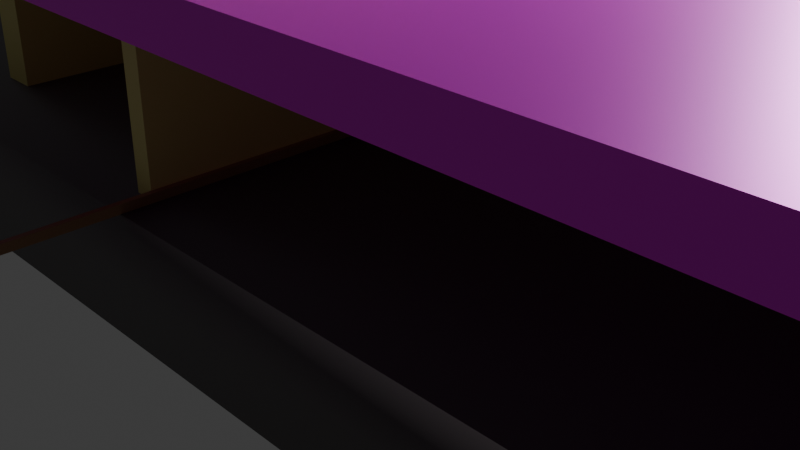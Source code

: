 # Source: escena.blend  (saved by Blender 5.1.30; exported with 4.5.12 LTS)
import bpy
from mathutils import Matrix  # noqa: F401  (used for matrix-valued properties, if any)

bpy.ops.wm.read_factory_settings(use_empty=True)
scene = bpy.context.scene
scene.name = 'Scene'

# ---- collections
col_collection = bpy.data.collections.new('Collection'); scene.collection.children.link(col_collection)

# ---- images (referenced by path relative to the original .blend; pixels are not part of the script)
import os
ASSET_DIR = os.environ.get("B2B_ASSET_DIR", "")  # directory of the original .blend (textures are referenced by path, not embedded)
HERE = os.path.dirname(os.path.abspath(__file__))  # packed textures are extracted next to this script under _unpacked/

def load_image(name, relpath, width, height, colorspace="sRGB"):
    """Load a texture the original file referenced (path relative to the .blend, or extracted next to this script)."""
    p = next((c for c in (os.path.join(HERE, relpath), os.path.join(ASSET_DIR, relpath)) if relpath and os.path.exists(c)), "")
    if p:
        img = bpy.data.images.load(p, check_existing=True)
        img.name = name
    else:  # same state as the original file: an image datablock whose file is absent (Cycles renders it pink)
        img = bpy.data.images.new(name, width, height)
        img.source = "FILE"
        img.filepath = "//" + (relpath or name)
    img.colorspace_settings.name = colorspace
    return img
img_textura_cielo_png = load_image('TEXTURA_CIELO.png', 'texturas/TEXTURA_CIELO.png', 1024, 1024, 'sRGB')

# ---- materials (node trees are filled in below, after node groups)
mat_material = bpy.data.materials.new('Material')
mat_material.alpha_threshold = 0.0
mat_material.use_backface_culling_lightprobe_volume = False
mat_material.roughness = 0.5
mat_material.line_color = (0.0, 0.0, 0.0, 1.0)
mat_material_002 = bpy.data.materials.new('Material.002')
mat_material_001 = bpy.data.materials.new('Material.001')
mat_material_001.alpha_threshold = 0.0
mat_material_001.use_backface_culling_lightprobe_volume = False
mat_material_001.roughness = 0.5
mat_material_001.line_color = (0.0, 0.0, 0.0, 1.0)
mat_material_005 = bpy.data.materials.new('Material.005')
mat_material_006 = bpy.data.materials.new('Material.006')
mat_material_007 = bpy.data.materials.new('Material.007')
mat_material_008 = bpy.data.materials.new('Material.008')

# ---- node groups
ng_smooth_by_angle = bpy.data.node_groups.new('Smooth by Angle', 'GeometryNodeTree')
_s = ng_smooth_by_angle.interface.new_socket(name='Mesh', in_out='OUTPUT', socket_type='NodeSocketGeometry')
_s = ng_smooth_by_angle.interface.new_socket(name='Mesh', in_out='INPUT', socket_type='NodeSocketGeometry')
_s = ng_smooth_by_angle.interface.new_socket(name='Angle', in_out='INPUT', socket_type='NodeSocketFloat')
_s.subtype = 'ANGLE'
_s.default_value = 0.5236
_s.min_value = 0.0
_s.max_value = 3.142
_s.description = 'Maximum face angle for smooth edges'
_s = ng_smooth_by_angle.interface.new_socket(name='Ignore Sharpness', in_out='INPUT', socket_type='NodeSocketBool')
_s.force_non_field = True
ng_smooth_by_angle.is_modifier = True
_N = ng_smooth_by_angle.nodes; _L = ng_smooth_by_angle.links
n0 = _N.new('GeometryNodeSetShadeSmooth'); n0.name = 'Set Shade Smooth'; n0.location = (120, -80)
n0.domain = 'EDGE'
n1 = _N.new('GeometryNodeSetShadeSmooth'); n1.name = 'Set Shade Smooth.001'; n1.location = (300, -80)
n2 = _N.new('NodeGroupOutput'); n2.name = 'Group Output'; n2.location = (480, -80)
n3 = _N.new('GeometryNodeInputMeshEdgeAngle'); n3.name = 'Edge Angle'; n3.location = (-440, -240)
n4 = _N.new('NodeGroupInput'); n4.name = 'Group Input'; n4.location = (-80, -80)
n5 = _N.new('GeometryNodeInputEdgeSmooth'); n5.name = 'Is Edge Smooth'; n5.location = (-260, -120)
n6 = _N.new('GeometryNodeInputShadeSmooth'); n6.name = 'Is Shade Smooth'; n6.location = (-440, -397)
n7 = _N.new('FunctionNodeCompare'); n7.name = 'Compare'; n7.location = (-260, -260)
n7.operation = 'LESS_EQUAL'
n7.inputs[6].default_value = (0.0, 0.0, 0.0, 0.0)
n7.inputs[7].default_value = (0.0, 0.0, 0.0, 0.0)
n8 = _N.new('FunctionNodeBooleanMath'); n8.name = 'Boolean Math.001'; n8.location = (-80, -260)
n9 = _N.new('NodeGroupInput'); n9.name = 'Group Input.001'; n9.location = (-440, -329)
n10 = _N.new('NodeGroupInput'); n10.name = 'Group Input.002'; n10.location = (-259, -189)
n11 = _N.new('FunctionNodeBooleanMath'); n11.name = 'Boolean Math'; n11.location = (-80, -149)
n11.operation = 'OR'
n12 = _N.new('FunctionNodeBooleanMath'); n12.name = 'Boolean Math.002'; n12.location = (-260, -380)
n12.operation = 'OR'
n13 = _N.new('NodeGroupInput'); n13.name = 'Group Input.003'; n13.location = (-440, -460)
_L.new(n3.outputs[0], n7.inputs[0])
_L.new(n1.outputs[0], n2.inputs[0])
_L.new(n9.outputs[1], n7.inputs[1])
_L.new(n7.outputs[0], n8.inputs[0])
_L.new(n4.outputs[0], n0.inputs[0])
_L.new(n0.outputs[0], n1.inputs[0])
_L.new(n8.outputs[0], n0.inputs[2])
_L.new(n10.outputs[2], n11.inputs[1])
_L.new(n5.outputs[0], n11.inputs[0])
_L.new(n11.outputs[0], n0.inputs[1])
_L.new(n13.outputs[2], n12.inputs[1])
_L.new(n6.outputs[0], n12.inputs[0])
_L.new(n12.outputs[0], n8.inputs[1])
n2.is_active_output = True

# ---- material node trees
mat_material.use_nodes = True; mat_material.node_tree.nodes.clear()
_N = mat_material.node_tree.nodes; _L = mat_material.node_tree.links
n0 = _N.new('ShaderNodeOutputMaterial'); n0.name = 'Material Output'; n0.location = (200, 100)
n1 = _N.new('ShaderNodeBsdfPrincipled'); n1.name = 'Principled BSDF'; n1.location = (-200, 100)
n1.inputs[0].default_value = (0.09935, 0.08657, 0.08891, 1.0)
_L.new(n1.outputs[0], n0.inputs[0])
n0.is_active_output = True
mat_material_002.use_nodes = True; mat_material_002.node_tree.nodes.clear()
_N = mat_material_002.node_tree.nodes; _L = mat_material_002.node_tree.links
n0 = _N.new('ShaderNodeBsdfPrincipled'); n0.name = 'Principled BSDF'; n0.location = (-200, 100)
n0.inputs[0].default_value = (0.8, 0.7628, 0.2632, 1.0)
n1 = _N.new('ShaderNodeOutputMaterial'); n1.name = 'Material Output'; n1.location = (200, 100)
_L.new(n0.outputs[0], n1.inputs[0])
n1.is_active_output = True
mat_material_001.use_nodes = True; mat_material_001.node_tree.nodes.clear()
_N = mat_material_001.node_tree.nodes; _L = mat_material_001.node_tree.links
n0 = _N.new('ShaderNodeOutputMaterial'); n0.name = 'Material Output'; n0.location = (200, 100)
n1 = _N.new('ShaderNodeBsdfPrincipled'); n1.name = 'Principled BSDF'; n1.location = (-200, 100)
n1.inputs[1].default_value = 0.2727
n1.inputs[2].default_value = 0.443
n2 = _N.new('ShaderNodeTexImage'); n2.name = 'Image Texture'; n2.location = (-606, 118)
n2.image = img_textura_cielo_png
n2.interpolation = 'Closest'
_L.new(n1.outputs[0], n0.inputs[0])
_L.new(n2.outputs[0], n1.inputs[0])
n0.is_active_output = True
mat_material_005.use_nodes = True; mat_material_005.node_tree.nodes.clear()
_N = mat_material_005.node_tree.nodes; _L = mat_material_005.node_tree.links
n0 = _N.new('ShaderNodeBsdfPrincipled'); n0.name = 'Principled BSDF'; n0.location = (-200, 100)
n0.inputs[0].default_value = (0.3505, 0.2244, 0.1054, 1.0)
n1 = _N.new('ShaderNodeOutputMaterial'); n1.name = 'Material Output'; n1.location = (200, 100)
_L.new(n0.outputs[0], n1.inputs[0])
n1.is_active_output = True
mat_material_006.use_nodes = True; mat_material_006.node_tree.nodes.clear()
_N = mat_material_006.node_tree.nodes; _L = mat_material_006.node_tree.links
n0 = _N.new('ShaderNodeBsdfPrincipled'); n0.name = 'Principled BSDF'; n0.location = (-200, 100)
n0.inputs[0].default_value = (0.3505, 0.2244, 0.1054, 1.0)
n1 = _N.new('ShaderNodeOutputMaterial'); n1.name = 'Material Output'; n1.location = (200, 100)
_L.new(n0.outputs[0], n1.inputs[0])
n1.is_active_output = True
mat_material_007.use_nodes = True; mat_material_007.node_tree.nodes.clear()
_N = mat_material_007.node_tree.nodes; _L = mat_material_007.node_tree.links
n0 = _N.new('ShaderNodeBsdfPrincipled'); n0.name = 'Principled BSDF'; n0.location = (-200, 100)
n0.inputs[0].default_value = (0.3505, 0.2244, 0.1054, 1.0)
n1 = _N.new('ShaderNodeOutputMaterial'); n1.name = 'Material Output'; n1.location = (200, 100)
_L.new(n0.outputs[0], n1.inputs[0])
n1.is_active_output = True
mat_material_008.use_nodes = True; mat_material_008.node_tree.nodes.clear()
_N = mat_material_008.node_tree.nodes; _L = mat_material_008.node_tree.links
n0 = _N.new('ShaderNodeBsdfPrincipled'); n0.name = 'Principled BSDF'; n0.location = (-200, 100)
n0.inputs[0].default_value = (0.3505, 0.2244, 0.1054, 1.0)
n1 = _N.new('ShaderNodeOutputMaterial'); n1.name = 'Material Output'; n1.location = (200, 100)
_L.new(n0.outputs[0], n1.inputs[0])
n1.is_active_output = True

# ---- world
world_world = bpy.data.worlds.new('World'); scene.world = world_world
world_world.use_nodes = True; world_world.node_tree.nodes.clear()
_N = world_world.node_tree.nodes; _L = world_world.node_tree.links
n0 = _N.new('ShaderNodeOutputWorld'); n0.name = 'World Output'; n0.location = (200, 100)
n1 = _N.new('ShaderNodeBackground'); n1.name = 'Background'; n1.location = (-200, 100)
n1.inputs[0].default_value = (0.05088, 0.05088, 0.05088, 1.0)
_L.new(n1.outputs[0], n0.inputs[0])
n0.is_active_output = True
world_world.color = (0.05088, 0.05088, 0.05088)
world_world.sun_shadow_jitter_overblur = 0.0

# ---- cameras
cam_camera = bpy.data.cameras.new('Camera')
cam_camera.clip_end = 100.0
cam_camera.ortho_scale = 7.314

# ---- lights
light_light = bpy.data.lights.new('Light', 'POINT')
light_light.energy = 1000.0
light_light.shadow_soft_size = 0.1

# ---- meshes
me_cube = bpy.data.meshes.new('Cube')
me_cube.from_pydata([(18.68, 6.526, -0.1052), (18.68, 6.526, -1.0), (18.68, -1.0, -0.1052), (18.68, -1.0, -1.0), (-9.841, 6.526, -0.1052), (-9.841, 6.526, -1.0), (-9.841, -1.0, -0.1052), (-9.841, -1.0, -1.0)], [], [(0, 4, 6, 2), (3, 2, 6, 7), (7, 6, 4, 5), (5, 1, 3, 7), (1, 0, 2, 3), (5, 4, 0, 1)])
me_cube.polygons.foreach_set('use_smooth', [True] * 6)
_uv = me_cube.uv_layers.new(name='UVMap')
_uv.uv.foreach_set('vector', [0.625, 0.5, 0.875, 0.5, 0.875, 0.75, 0.625, 0.75, 0.375, 0.75, 0.625, 0.75, 0.625, 1.0, 0.375, 1.0, 0.375, 0.0, 0.625, 0.0, 0.625, 0.25, 0.375, 0.25, 0.125, 0.5, 0.375, 0.5, 0.375, 0.75, 0.125, 0.75, 0.375, 0.5, 0.625, 0.5, 0.625, 0.75, 0.375, 0.75, 0.375, 0.25, 0.625, 0.25, 0.625, 0.5, 0.375, 0.5])
me_cube.materials.append(mat_material)
me_cube.use_mirror_vertex_groups = False
me_cube.update()
me_cube_001 = bpy.data.meshes.new('Cube.001')
me_cube_001.from_pydata([(-8.266, -0.2688, -7.103), (-8.266, -0.2688, -1.897), (-8.266, 0.2688, -7.103), (-8.266, 0.2688, -1.897), (28.27, -0.2688, -7.103), (28.27, -0.2688, -1.897), (28.27, 0.2688, -7.103), (28.27, 0.2688, -1.897)], [], [(0, 1, 3, 2), (2, 3, 7, 6), (6, 7, 5, 4), (4, 5, 1, 0), (2, 6, 4, 0), (7, 3, 1, 5)])
_uv = me_cube_001.uv_layers.new(name='UVMap')
_uv.uv.foreach_set('vector', [0.375, 0.0, 0.625, 0.0, 0.625, 0.25, 0.375, 0.25, 0.375, 0.25, 0.625, 0.25, 0.625, 0.5, 0.375, 0.5, 0.375, 0.5, 0.625, 0.5, 0.625, 0.75, 0.375, 0.75, 0.375, 0.75, 0.625, 0.75, 0.625, 1.0, 0.375, 1.0, 0.125, 0.5, 0.375, 0.5, 0.375, 0.75, 0.125, 0.75, 0.625, 0.5, 0.875, 0.5, 0.875, 0.75, 0.625, 0.75])
me_cube_001.materials.append(mat_material_002)
me_cube_001.update()
me_cube_003 = bpy.data.meshes.new('Cube.003')
me_cube_003.from_pydata([(-0.5462, -2.663, -8.3), (-0.5462, -2.663, -2.7), (-0.5462, 5.663, -8.3), (-0.5462, 5.663, -2.7), (0.5462, -2.663, -8.3), (0.5462, -2.663, -2.7), (0.5462, 5.663, -8.3), (0.5462, 5.663, -2.7)], [], [(0, 1, 3, 2), (2, 3, 7, 6), (6, 7, 5, 4), (4, 5, 1, 0), (2, 6, 4, 0), (7, 3, 1, 5)])
_uv = me_cube_003.uv_layers.new(name='UVMap')
_uv.uv.foreach_set('vector', [0.375, 0.0, 0.625, 0.0, 0.625, 0.25, 0.375, 0.25, 0.375, 0.25, 0.625, 0.25, 0.625, 0.5, 0.375, 0.5, 0.375, 0.5, 0.625, 0.5, 0.625, 0.75, 0.375, 0.75, 0.375, 0.75, 0.625, 0.75, 0.625, 1.0, 0.375, 1.0, 0.125, 0.5, 0.375, 0.5, 0.375, 0.75, 0.125, 0.75, 0.625, 0.5, 0.875, 0.5, 0.875, 0.75, 0.625, 0.75])
me_cube_003.materials.append(mat_material_002)
me_cube_003.update()
me_cube_004 = bpy.data.meshes.new('Cube.004')
me_cube_004.from_pydata([(-7.401, -0.568, -8.544), (-7.401, -0.568, -3.156), (-7.401, 0.568, -8.544), (-7.401, 0.568, -3.156), (29.4, -0.568, -8.544), (29.4, -0.568, -3.156), (29.4, 0.568, -8.544), (29.4, 0.568, -3.156), (1.665, 0.568, -5.302), (-2.151, 0.568, -5.307), (-2.154, 0.568, -6.962), (1.663, 0.568, -6.971), (-2.154, -0.7804, -6.962), (1.663, -0.7804, -6.971), (1.665, -0.7804, -4.982), (-2.151, -0.7804, -4.987)], [], [(0, 1, 3, 2), (2, 10, 11, 8, 7, 6), (6, 7, 5, 4), (4, 5, 1, 0), (2, 6, 4, 0), (7, 3, 1, 5), (7, 8, 9, 10, 2, 3), (10, 9, 15, 12), (8, 11, 13, 14), (9, 8, 14, 15)])
_uv = me_cube_004.uv_layers.new(name='UVMap')
_uv.uv.foreach_set('vector', [0.375, 0.0, 0.625, 0.0, 0.625, 0.25, 0.375, 0.25, 0.375, 0.25, 0.4484, 0.2965, 0.448, 0.3224, 0.5403, 0.3225, 0.625, 0.5, 0.375, 0.5, 0.375, 0.5, 0.625, 0.5, 0.625, 0.75, 0.375, 0.75, 0.375, 0.75, 0.625, 0.75, 0.625, 1.0, 0.375, 1.0, 0.125, 0.5, 0.375, 0.5, 0.375, 0.75, 0.125, 0.75, 0.625, 0.5, 0.875, 0.5, 0.875, 0.75, 0.625, 0.75, 0.625, 0.5, 0.5403, 0.3225, 0.54, 0.2965, 0.4484, 0.2965, 0.375, 0.25, 0.625, 0.25, 0.4484, 0.2965, 0.54, 0.2965, 0.54, 0.2965, 0.4484, 0.2965, 0.5403, 0.3225, 0.448, 0.3224, 0.448, 0.3224, 0.5403, 0.3225, 0.54, 0.2965, 0.5403, 0.3225, 0.5403, 0.3225, 0.54, 0.2965])
me_cube_004.materials.append(mat_material_002)
me_cube_004.update()
me_cube_005 = bpy.data.meshes.new('Cube.005')
me_cube_005.from_pydata([(35.52, 12.05, -0.6578), (35.52, 12.05, -1.0), (35.52, -8.736, -0.6578), (35.52, -8.736, -1.0), (-14.21, 12.05, -0.6578), (-14.21, 12.05, -1.0), (-14.21, -8.736, -0.6578), (-14.21, -8.736, -1.0)], [], [(0, 4, 6, 2), (3, 2, 6, 7), (7, 6, 4, 5), (5, 1, 3, 7), (1, 0, 2, 3), (5, 4, 0, 1)])
_uv = me_cube_005.uv_layers.new(name='UVMap')
_uv.uv.foreach_set('vector', [0.625, 0.5, 0.875, 0.5, 0.875, 0.75, 0.625, 0.75, 0.375, 0.75, 0.625, 0.75, 0.625, 1.0, 0.375, 1.0, 0.375, 0.0, 0.625, 0.0, 0.625, 0.25, 0.375, 0.25, 0.125, 0.5, 0.375, 0.5, 0.375, 0.75, 0.125, 0.75, 0.375, 0.5, 0.625, 0.5, 0.625, 0.75, 0.375, 0.75, 0.375, 0.25, 0.625, 0.25, 0.625, 0.5, 0.375, 0.5])
me_cube_005.materials.append(mat_material_001)
me_cube_005.use_mirror_vertex_groups = False
me_cube_005.update()
me_cube_007 = bpy.data.meshes.new('Cube.007')
me_cube_007.from_pydata([(-2.309, -0.2038, -2.628), (-2.309, -0.2038, 2.628), (-2.309, 0.2038, -2.628), (-2.309, 0.2038, 2.628), (2.309, -0.2038, -2.628), (2.309, -0.2038, 2.628), (2.309, 0.2038, -2.628), (2.309, 0.2038, 2.628)], [], [(0, 1, 3, 2), (2, 3, 7, 6), (6, 7, 5, 4), (4, 5, 1, 0), (2, 6, 4, 0), (7, 3, 1, 5)])
_uv = me_cube_007.uv_layers.new(name='UVMap')
_uv.uv.foreach_set('vector', [0.375, 0.0, 0.625, 0.0, 0.625, 0.25, 0.375, 0.25, 0.375, 0.25, 0.625, 0.25, 0.625, 0.5, 0.375, 0.5, 0.375, 0.5, 0.625, 0.5, 0.625, 0.75, 0.375, 0.75, 0.375, 0.75, 0.625, 0.75, 0.625, 1.0, 0.375, 1.0, 0.125, 0.5, 0.375, 0.5, 0.375, 0.75, 0.125, 0.75, 0.625, 0.5, 0.875, 0.5, 0.875, 0.75, 0.625, 0.75])
me_cube_007.materials.append(mat_material_002)
me_cube_007.update()
me_cube_008 = bpy.data.meshes.new('Cube.008')
me_cube_008.from_pydata([(-0.2635, -4.908, -3.103), (-0.2635, -4.908, 2.003), (-0.2635, 4.908, -3.103), (-0.2635, 4.908, 2.003), (0.2635, -4.908, -3.103), (0.2635, -4.908, 2.003), (0.2635, 4.908, -3.103), (0.2635, 4.908, 2.003)], [], [(0, 1, 3, 2), (2, 3, 7, 6), (6, 7, 5, 4), (4, 5, 1, 0), (2, 6, 4, 0), (7, 3, 1, 5)])
_uv = me_cube_008.uv_layers.new(name='UVMap')
_uv.uv.foreach_set('vector', [0.375, 0.0, 0.625, 0.0, 0.625, 0.25, 0.375, 0.25, 0.375, 0.25, 0.625, 0.25, 0.625, 0.5, 0.375, 0.5, 0.375, 0.5, 0.625, 0.5, 0.625, 0.75, 0.375, 0.75, 0.375, 0.75, 0.625, 0.75, 0.625, 1.0, 0.375, 1.0, 0.125, 0.5, 0.375, 0.5, 0.375, 0.75, 0.125, 0.75, 0.625, 0.5, 0.875, 0.5, 0.875, 0.75, 0.625, 0.75])
me_cube_008.materials.append(mat_material_002)
me_cube_008.update()
me_cube_014 = bpy.data.meshes.new('Cube.014')
me_cube_014.from_pydata([(-0.138, -6.036, -2.879), (-0.138, -6.036, 2.879), (-0.138, 6.036, -2.879), (-0.138, 6.036, 2.879), (0.138, -6.036, -2.879), (0.138, -6.036, 2.879), (0.138, 6.036, -2.879), (0.138, 6.036, 2.879), (-0.138, 6.036, -2.879), (-0.138, -6.036, -2.879), (-0.138, -6.036, 2.879), (-0.138, 6.036, 2.879), (0.138, 6.036, -2.879), (0.138, 6.036, 2.879), (0.138, -6.036, -2.879), (0.138, -6.036, 2.879), (-0.138, 6.036, -2.879), (-0.138, -6.036, -2.879), (-0.138, -6.036, 2.879), (-0.138, 6.036, 2.879), (0.138, 6.036, -2.879), (0.138, 6.036, 2.879), (0.138, -6.036, -2.879), (0.138, -6.036, 2.879), (0.138, 1.35, -0.04034), (0.138, 2.869, -0.05046), (0.138, 2.9, -1.945), (0.138, 1.342, -1.906), (0.138, 1.35, -0.04034), (0.138, 2.869, -0.05046), (0.138, 2.9, -1.945), (0.138, 1.342, -1.906), (-1.974, 1.35, -0.04034), (-1.974, 2.869, -0.05046), (-1.974, 2.9, -1.945), (-1.974, 1.342, -1.906)], [], [(2, 6, 12, 8), (2, 3, 7, 6), (6, 7, 13, 12), (4, 5, 1, 0), (4, 0, 9, 14), (0, 1, 10, 9), (11, 8, 16, 19), (13, 11, 19, 21), (15, 14, 22, 23), (10, 15, 23, 18), (1, 5, 15, 10), (5, 4, 14, 15), (7, 3, 11, 13), (3, 2, 8, 11), (20, 26, 27, 22), (16, 20, 22, 17), (21, 19, 18, 23), (9, 10, 18, 17), (14, 9, 17, 22), (12, 13, 21, 20), (8, 12, 20, 16), (31, 30, 34, 35), (22, 27, 24, 25, 26, 20, 21, 23), (26, 25, 29, 30), (27, 26, 30, 31), (25, 24, 28, 29), (24, 27, 31, 28), (29, 28, 32, 33), (28, 31, 35, 32), (30, 29, 33, 34)])
me_cube_014.polygons.foreach_set('use_smooth', [True] * 30)
_uv = me_cube_014.uv_layers.new(name='UVMap')
_uv.uv.foreach_set('vector', [0.375, 0.25, 0.375, 0.5, 0.375, 0.5, 0.375, 0.25, 0.375, 0.25, 0.625, 0.25, 0.625, 0.5, 0.375, 0.5, 0.375, 0.5, 0.625, 0.5, 0.625, 0.5, 0.375, 0.5, 0.375, 0.75, 0.625, 0.75, 0.625, 1.0, 0.375, 1.0, 0.375, 0.75, 0.375, 1.0, 0.375, 1.0, 0.375, 0.75, 0.375, 1.0, 0.625, 1.0, 0.625, 1.0, 0.375, 1.0, 0.625, 0.25, 0.375, 0.25, 0.375, 0.25, 0.625, 0.25, 0.625, 0.5, 0.625, 0.25, 0.625, 0.25, 0.625, 0.5, 0.625, 0.75, 0.375, 0.75, 0.375, 0.75, 0.625, 0.75, 0.625, 1.0, 0.625, 0.75, 0.625, 0.75, 0.625, 1.0, 0.625, 1.0, 0.625, 0.75, 0.625, 0.75, 0.625, 1.0, 0.625, 0.75, 0.375, 0.75, 0.375, 0.75, 0.625, 0.75, 0.625, 0.5, 0.625, 0.25, 0.625, 0.25, 0.625, 0.5, 0.625, 0.25, 0.375, 0.25, 0.375, 0.25, 0.625, 0.25, 0.375, 0.5, 0.4155, 0.5649, 0.4172, 0.5972, 0.375, 0.75, 0.125, 0.5, 0.375, 0.5, 0.375, 0.75, 0.125, 0.75, 0.625, 0.5, 0.875, 0.5, 0.875, 0.75, 0.625, 0.75, 0.375, 1.0, 0.625, 1.0, 0.625, 1.0, 0.375, 1.0, 0.375, 0.75, 0.375, 1.0, 0.375, 1.0, 0.375, 0.75, 0.375, 0.5, 0.625, 0.5, 0.625, 0.5, 0.375, 0.5, 0.375, 0.25, 0.375, 0.5, 0.375, 0.5, 0.375, 0.25, 0.4172, 0.5972, 0.4155, 0.5649, 0.4155, 0.5649, 0.4172, 0.5972, 0.375, 0.75, 0.4172, 0.5972, 0.4982, 0.597, 0.4978, 0.5656, 0.4155, 0.5649, 0.375, 0.5, 0.625, 0.5, 0.625, 0.75, 0.4155, 0.5649, 0.4978, 0.5656, 0.4978, 0.5656, 0.4155, 0.5649, 0.4172, 0.5972, 0.4155, 0.5649, 0.4155, 0.5649, 0.4172, 0.5972, 0.4978, 0.5656, 0.4982, 0.597, 0.4982, 0.597, 0.4978, 0.5656, 0.4982, 0.597, 0.4172, 0.5972, 0.4172, 0.5972, 0.4982, 0.597, 0.4978, 0.5656, 0.4982, 0.597, 0.4982, 0.597, 0.4978, 0.5656, 0.4982, 0.597, 0.4172, 0.5972, 0.4172, 0.5972, 0.4982, 0.597, 0.4155, 0.5649, 0.4978, 0.5656, 0.4978, 0.5656, 0.4155, 0.5649])
me_cube_014.materials.append(mat_material_002)
me_cube_014.update()
me_cube_002 = bpy.data.meshes.new('Cube.002')
me_cube_002.from_pydata([(-7.335, -0.03785, -0.05838), (-7.335, -0.03785, 0.05838), (-7.335, 0.03785, -0.05838), (-7.335, 0.03785, 0.05838), (25.24, -0.03785, -0.05838), (25.24, -0.03785, 0.05838), (25.24, 0.03785, -0.05838), (25.24, 0.03785, 0.05838)], [], [(0, 1, 3, 2), (2, 3, 7, 6), (6, 7, 5, 4), (4, 5, 1, 0), (2, 6, 4, 0), (7, 3, 1, 5)])
_uv = me_cube_002.uv_layers.new(name='UVMap')
_uv.uv.foreach_set('vector', [0.375, 0.0, 0.625, 0.0, 0.625, 0.25, 0.375, 0.25, 0.375, 0.25, 0.625, 0.25, 0.625, 0.5, 0.375, 0.5, 0.375, 0.5, 0.625, 0.5, 0.625, 0.75, 0.375, 0.75, 0.375, 0.75, 0.625, 0.75, 0.625, 1.0, 0.375, 1.0, 0.125, 0.5, 0.375, 0.5, 0.375, 0.75, 0.125, 0.75, 0.625, 0.5, 0.875, 0.5, 0.875, 0.75, 0.625, 0.75])
me_cube_002.materials.append(mat_material_005)
me_cube_002.update()
me_cube_006 = bpy.data.meshes.new('Cube.006')
me_cube_006.from_pydata([(-7.335, -0.03785, -0.05838), (-7.335, -0.03785, 0.05838), (-7.335, 0.03785, -0.05838), (-7.335, 0.03785, 0.05838), (25.24, -0.03785, -0.05838), (25.24, -0.03785, 0.05838), (25.24, 0.03785, -0.05838), (25.24, 0.03785, 0.05838)], [], [(0, 1, 3, 2), (2, 3, 7, 6), (6, 7, 5, 4), (4, 5, 1, 0), (2, 6, 4, 0), (7, 3, 1, 5)])
_uv = me_cube_006.uv_layers.new(name='UVMap')
_uv.uv.foreach_set('vector', [0.375, 0.0, 0.625, 0.0, 0.625, 0.25, 0.375, 0.25, 0.375, 0.25, 0.625, 0.25, 0.625, 0.5, 0.375, 0.5, 0.375, 0.5, 0.625, 0.5, 0.625, 0.75, 0.375, 0.75, 0.375, 0.75, 0.625, 0.75, 0.625, 1.0, 0.375, 1.0, 0.125, 0.5, 0.375, 0.5, 0.375, 0.75, 0.125, 0.75, 0.625, 0.5, 0.875, 0.5, 0.875, 0.75, 0.625, 0.75])
me_cube_006.materials.append(mat_material_006)
me_cube_006.update()
me_cube_009 = bpy.data.meshes.new('Cube.009')
me_cube_009.from_pydata([(-7.335, -0.03785, -0.05838), (-7.335, -0.03785, 0.05838), (-7.335, 0.03785, -0.05838), (-7.335, 0.03785, 0.05838), (25.24, -0.03785, -0.05838), (25.24, -0.03785, 0.05838), (25.24, 0.03785, -0.05838), (25.24, 0.03785, 0.05838)], [], [(0, 1, 3, 2), (2, 3, 7, 6), (6, 7, 5, 4), (4, 5, 1, 0), (2, 6, 4, 0), (7, 3, 1, 5)])
_uv = me_cube_009.uv_layers.new(name='UVMap')
_uv.uv.foreach_set('vector', [0.375, 0.0, 0.625, 0.0, 0.625, 0.25, 0.375, 0.25, 0.375, 0.25, 0.625, 0.25, 0.625, 0.5, 0.375, 0.5, 0.375, 0.5, 0.625, 0.5, 0.625, 0.75, 0.375, 0.75, 0.375, 0.75, 0.625, 0.75, 0.625, 1.0, 0.375, 1.0, 0.125, 0.5, 0.375, 0.5, 0.375, 0.75, 0.125, 0.75, 0.625, 0.5, 0.875, 0.5, 0.875, 0.75, 0.625, 0.75])
me_cube_009.materials.append(mat_material_007)
me_cube_009.update()
me_cube_010 = bpy.data.meshes.new('Cube.010')
me_cube_010.from_pydata([(-7.335, -0.03785, -0.05838), (-7.335, -0.03785, 0.05838), (-7.335, 0.03785, -0.05838), (-7.335, 0.03785, 0.05838), (25.24, -0.03785, -0.05838), (25.24, -0.03785, 0.05838), (25.24, 0.03785, -0.05838), (25.24, 0.03785, 0.05838)], [], [(0, 1, 3, 2), (2, 3, 7, 6), (6, 7, 5, 4), (4, 5, 1, 0), (2, 6, 4, 0), (7, 3, 1, 5)])
_uv = me_cube_010.uv_layers.new(name='UVMap')
_uv.uv.foreach_set('vector', [0.375, 0.0, 0.625, 0.0, 0.625, 0.25, 0.375, 0.25, 0.375, 0.25, 0.625, 0.25, 0.625, 0.5, 0.375, 0.5, 0.375, 0.5, 0.625, 0.5, 0.625, 0.75, 0.375, 0.75, 0.375, 0.75, 0.625, 0.75, 0.625, 1.0, 0.375, 1.0, 0.125, 0.5, 0.375, 0.5, 0.375, 0.75, 0.125, 0.75, 0.625, 0.5, 0.875, 0.5, 0.875, 0.75, 0.625, 0.75])
me_cube_010.materials.append(mat_material_008)
me_cube_010.update()

# ---- objects
ob_cube = bpy.data.objects.new('Cube', me_cube)
ob_light = bpy.data.objects.new('Light', light_light)
ob_camera = bpy.data.objects.new('Camera', cam_camera)
ob_cube_001 = bpy.data.objects.new('Cube.001', me_cube_001)
ob_cube_003 = bpy.data.objects.new('Cube.003', me_cube_003)
ob_cube_004 = bpy.data.objects.new('Cube.004', me_cube_004)
ob_cube_005 = bpy.data.objects.new('Cube.005', me_cube_005)
ob_cube_007 = bpy.data.objects.new('Cube.007', me_cube_007)
ob_cube_008 = bpy.data.objects.new('Cube.008', me_cube_008)
ob_cube_002 = bpy.data.objects.new('Cube.002', me_cube_014)
ob_cube_006 = bpy.data.objects.new('Cube.006', me_cube_002)
ob_cube_009 = bpy.data.objects.new('Cube.009', me_cube_006)
ob_cube_010 = bpy.data.objects.new('Cube.010', me_cube_009)
ob_cube_011 = bpy.data.objects.new('Cube.011', me_cube_010)

# ---- transforms, parenting, visibility, modifiers, constraints
ob_cube.location = (0.0, 0.0, 0.0)
ob_cube.scale = (1.81, 1.81, 1.81)
ob_cube.lock_rotations_4d = False
ob_cube.empty_display_type = 'ARROWS'
ob_cube.color = (1.0, 0.1071, 0.1071, 1.0)
ob_cube.lineart.crease_threshold = 0.0
ob_light.location = (4.076, 1.005, 5.904)
ob_light.rotation_euler = (0.6503, 0.05522, 1.866)
ob_light.lock_rotations_4d = False
ob_light.empty_display_type = 'ARROWS'
ob_light.color = (0.0, 0.0, 0.0, 0.0)
ob_light.lineart.crease_threshold = 0.0
ob_camera.location = (7.359, -6.926, 4.958)
ob_camera.rotation_euler = (1.109, 0.0, 0.8149)
ob_camera.lock_rotations_4d = False
ob_camera.empty_display_type = 'ARROWS'
ob_camera.color = (0.0, 0.0, 0.0, 0.0)
ob_camera.display_type = 'WIRE'
ob_camera.lineart.crease_threshold = 0.0
ob_cube_001.location = (1.343, 8.42, 6.881)
ob_cube_003.location = (28.0, 2.717, 8.11)
ob_cube_004.location = (0.5797, 3.294, 8.042)
ob_cube_005.location = (3.435, 1.802, 4.408)
ob_cube_005.scale = (0.7562, 0.7562, 0.7562)
ob_cube_005.lock_rotations_4d = False
ob_cube_005.empty_display_type = 'ARROWS'
ob_cube_005.lineart.crease_threshold = 0.0
ob_cube_007.location = (-4.924, 5.271, 2.431)
ob_cube_008.location = (-7.114, 4.281, 2.913)
ob_cube_002.location = (-2.596, 4.681, 2.689)
ob_cube_002.scale = (1.004, 1.004, 1.004)
_m = ob_cube_002.modifiers.new('Smooth by Angle', 'NODES')
_m.node_group = ng_smooth_by_angle
_m.use_pin_to_last = True
_m.show_group_selector = False
ob_cube_006.location = (4.149, 3.903, -0.132)
ob_cube_009.location = (4.149, 8.119, -0.132)
ob_cube_010.location = (-2.42, 8.679, -0.1347)
ob_cube_010.rotation_euler = (0.0, -0.0, -1.571)
ob_cube_011.location = (27.42, 8.679, -0.1347)
ob_cube_011.rotation_euler = (0.0, -0.0, -1.571)

# ---- collection membership
col_collection.objects.link(ob_cube)
col_collection.objects.link(ob_light)
col_collection.objects.link(ob_camera)
col_collection.objects.link(ob_cube_001)
col_collection.objects.link(ob_cube_003)
col_collection.objects.link(ob_cube_004)
col_collection.objects.link(ob_cube_005)
col_collection.objects.link(ob_cube_007)
col_collection.objects.link(ob_cube_008)
col_collection.objects.link(ob_cube_002)
col_collection.objects.link(ob_cube_006)
col_collection.objects.link(ob_cube_009)
col_collection.objects.link(ob_cube_010)
col_collection.objects.link(ob_cube_011)

# ---- scene / render settings (as saved in the file)
scene.camera = ob_camera
scene.frame_start = 1; scene.frame_end = 250; scene.frame_set(84)
scene.render.engine = 'BLENDER_EEVEE_NEXT'
scene.render.bake_bias = 0.0
scene.render.bake_samples = 0
scene.cycles.sampling_pattern = 'TABULATED_SOBOL'
scene.eevee.use_volume_custom_range = False
bpy.context.view_layer.update()

